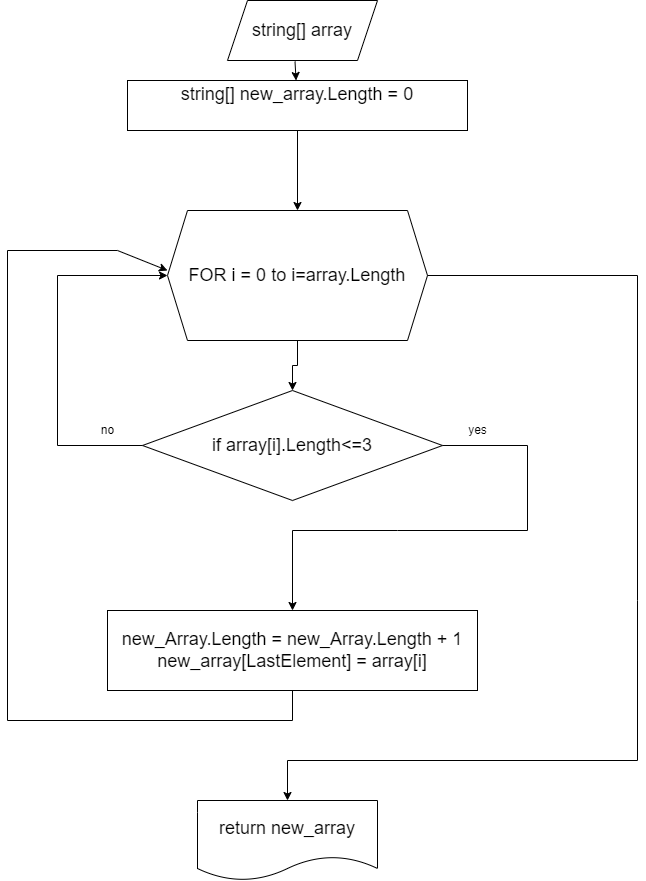

The diagram above was exported from draw.io. Its source (the exported page's mxGraphModel, read from the mxfile embedded in the PNG):
<mxGraphModel dx="1418" dy="828" grid="1" gridSize="10" guides="1" tooltips="1" connect="1" arrows="1" fold="1" page="1" pageScale="1" pageWidth="827" pageHeight="1169" math="0" shadow="0">
  <root>
    <mxCell id="WIyWlLk6GJQsqaUBKTNV-0" />
    <mxCell id="WIyWlLk6GJQsqaUBKTNV-1" parent="WIyWlLk6GJQsqaUBKTNV-0" />
    <mxCell id="cpBUJ8juDOr36bCnxv0X-0" value="&lt;font style=&quot;font-size: 18px;&quot;&gt;string[] array&lt;/font&gt;" style="shape=parallelogram;perimeter=parallelogramPerimeter;whiteSpace=wrap;html=1;fixedSize=1;" parent="WIyWlLk6GJQsqaUBKTNV-1" vertex="1">
      <mxGeometry x="300" y="160" width="150" height="60" as="geometry" />
    </mxCell>
    <mxCell id="cpBUJ8juDOr36bCnxv0X-1" value="&lt;font style=&quot;font-size: 18px;&quot;&gt;string[] new_array.Length = 0&lt;br&gt;&lt;br&gt;&lt;/font&gt;" style="rounded=0;whiteSpace=wrap;html=1;" parent="WIyWlLk6GJQsqaUBKTNV-1" vertex="1">
      <mxGeometry x="200" y="240" width="340" height="50" as="geometry" />
    </mxCell>
    <mxCell id="cpBUJ8juDOr36bCnxv0X-2" style="edgeStyle=orthogonalEdgeStyle;rounded=0;orthogonalLoop=1;jettySize=auto;html=1;exitX=0.5;exitY=1;exitDx=0;exitDy=0;entryX=0.5;entryY=0;entryDx=0;entryDy=0;" parent="WIyWlLk6GJQsqaUBKTNV-1" source="cpBUJ8juDOr36bCnxv0X-3" target="cpBUJ8juDOr36bCnxv0X-6" edge="1">
      <mxGeometry relative="1" as="geometry" />
    </mxCell>
    <mxCell id="cpBUJ8juDOr36bCnxv0X-3" value="&lt;font style=&quot;font-size: 18px;&quot;&gt;FOR i = 0 to i=array.Length&lt;/font&gt;" style="shape=hexagon;perimeter=hexagonPerimeter2;whiteSpace=wrap;html=1;fixedSize=1;" parent="WIyWlLk6GJQsqaUBKTNV-1" vertex="1">
      <mxGeometry x="240" y="370" width="260" height="130" as="geometry" />
    </mxCell>
    <mxCell id="cpBUJ8juDOr36bCnxv0X-4" value="" style="endArrow=classic;html=1;rounded=0;exitX=0.45;exitY=1.017;exitDx=0;exitDy=0;exitPerimeter=0;" parent="WIyWlLk6GJQsqaUBKTNV-1" source="cpBUJ8juDOr36bCnxv0X-0" target="cpBUJ8juDOr36bCnxv0X-1" edge="1">
      <mxGeometry width="50" height="50" relative="1" as="geometry">
        <mxPoint x="560" y="450" as="sourcePoint" />
        <mxPoint x="610" y="400" as="targetPoint" />
      </mxGeometry>
    </mxCell>
    <mxCell id="cpBUJ8juDOr36bCnxv0X-5" value="" style="endArrow=classic;html=1;rounded=0;exitX=0.5;exitY=1;exitDx=0;exitDy=0;" parent="WIyWlLk6GJQsqaUBKTNV-1" source="cpBUJ8juDOr36bCnxv0X-1" edge="1">
      <mxGeometry width="50" height="50" relative="1" as="geometry">
        <mxPoint x="340" y="350" as="sourcePoint" />
        <mxPoint x="370" y="370" as="targetPoint" />
      </mxGeometry>
    </mxCell>
    <mxCell id="cpBUJ8juDOr36bCnxv0X-6" value="&lt;font style=&quot;font-size: 18px;&quot;&gt;if array[i].Length&amp;lt;=3&lt;/font&gt;" style="rhombus;whiteSpace=wrap;html=1;" parent="WIyWlLk6GJQsqaUBKTNV-1" vertex="1">
      <mxGeometry x="215" y="550" width="300" height="110" as="geometry" />
    </mxCell>
    <mxCell id="cpBUJ8juDOr36bCnxv0X-7" value="" style="endArrow=classic;html=1;rounded=0;exitX=0;exitY=0.5;exitDx=0;exitDy=0;entryX=0;entryY=0.5;entryDx=0;entryDy=0;" parent="WIyWlLk6GJQsqaUBKTNV-1" source="cpBUJ8juDOr36bCnxv0X-6" target="cpBUJ8juDOr36bCnxv0X-3" edge="1">
      <mxGeometry width="50" height="50" relative="1" as="geometry">
        <mxPoint x="560" y="450" as="sourcePoint" />
        <mxPoint x="610" y="400" as="targetPoint" />
        <Array as="points">
          <mxPoint x="130" y="605" />
          <mxPoint x="130" y="435" />
        </Array>
      </mxGeometry>
    </mxCell>
    <mxCell id="cpBUJ8juDOr36bCnxv0X-8" value="no" style="text;html=1;align=center;verticalAlign=middle;resizable=0;points=[];autosize=1;strokeColor=none;fillColor=none;" parent="WIyWlLk6GJQsqaUBKTNV-1" vertex="1">
      <mxGeometry x="160" y="575" width="40" height="30" as="geometry" />
    </mxCell>
    <mxCell id="cpBUJ8juDOr36bCnxv0X-9" value="&lt;font style=&quot;font-size: 18px;&quot;&gt;new_Array.Length = new_Array.Length + 1&lt;br&gt;new_array[LastElement] = array[i]&lt;br&gt;&lt;/font&gt;" style="rounded=0;whiteSpace=wrap;html=1;" parent="WIyWlLk6GJQsqaUBKTNV-1" vertex="1">
      <mxGeometry x="180" y="770" width="370" height="80" as="geometry" />
    </mxCell>
    <mxCell id="cpBUJ8juDOr36bCnxv0X-10" value="" style="endArrow=classic;html=1;rounded=0;exitX=1;exitY=0.5;exitDx=0;exitDy=0;entryX=0.5;entryY=0;entryDx=0;entryDy=0;" parent="WIyWlLk6GJQsqaUBKTNV-1" source="cpBUJ8juDOr36bCnxv0X-6" target="cpBUJ8juDOr36bCnxv0X-9" edge="1">
      <mxGeometry width="50" height="50" relative="1" as="geometry">
        <mxPoint x="510" y="640" as="sourcePoint" />
        <mxPoint x="560" y="590" as="targetPoint" />
        <Array as="points">
          <mxPoint x="600" y="605" />
          <mxPoint x="600" y="690" />
          <mxPoint x="470" y="690" />
          <mxPoint x="365" y="690" />
        </Array>
      </mxGeometry>
    </mxCell>
    <mxCell id="cpBUJ8juDOr36bCnxv0X-11" value="yes" style="text;html=1;align=center;verticalAlign=middle;resizable=0;points=[];autosize=1;strokeColor=none;fillColor=none;" parent="WIyWlLk6GJQsqaUBKTNV-1" vertex="1">
      <mxGeometry x="530" y="575" width="40" height="30" as="geometry" />
    </mxCell>
    <mxCell id="cpBUJ8juDOr36bCnxv0X-12" value="" style="endArrow=classic;html=1;rounded=0;fontSize=18;exitX=0.5;exitY=1;exitDx=0;exitDy=0;" parent="WIyWlLk6GJQsqaUBKTNV-1" source="cpBUJ8juDOr36bCnxv0X-9" edge="1">
      <mxGeometry width="50" height="50" relative="1" as="geometry">
        <mxPoint x="560" y="520" as="sourcePoint" />
        <mxPoint x="240" y="430" as="targetPoint" />
        <Array as="points">
          <mxPoint x="365" y="880" />
          <mxPoint x="80" y="880" />
          <mxPoint x="80" y="410" />
          <mxPoint x="190" y="410" />
        </Array>
      </mxGeometry>
    </mxCell>
    <mxCell id="cpBUJ8juDOr36bCnxv0X-13" value="return new_array" style="shape=document;whiteSpace=wrap;html=1;boundedLbl=1;fontSize=18;" parent="WIyWlLk6GJQsqaUBKTNV-1" vertex="1">
      <mxGeometry x="270" y="960" width="180" height="80" as="geometry" />
    </mxCell>
    <mxCell id="cpBUJ8juDOr36bCnxv0X-14" value="" style="endArrow=classic;html=1;rounded=0;fontSize=18;exitX=1;exitY=0.5;exitDx=0;exitDy=0;entryX=0.5;entryY=0;entryDx=0;entryDy=0;" parent="WIyWlLk6GJQsqaUBKTNV-1" source="cpBUJ8juDOr36bCnxv0X-3" target="cpBUJ8juDOr36bCnxv0X-13" edge="1">
      <mxGeometry width="50" height="50" relative="1" as="geometry">
        <mxPoint x="560" y="720" as="sourcePoint" />
        <mxPoint x="610" y="670" as="targetPoint" />
        <Array as="points">
          <mxPoint x="710" y="435" />
          <mxPoint x="710" y="760" />
          <mxPoint x="710" y="920" />
          <mxPoint x="360" y="920" />
        </Array>
      </mxGeometry>
    </mxCell>
  </root>
</mxGraphModel>